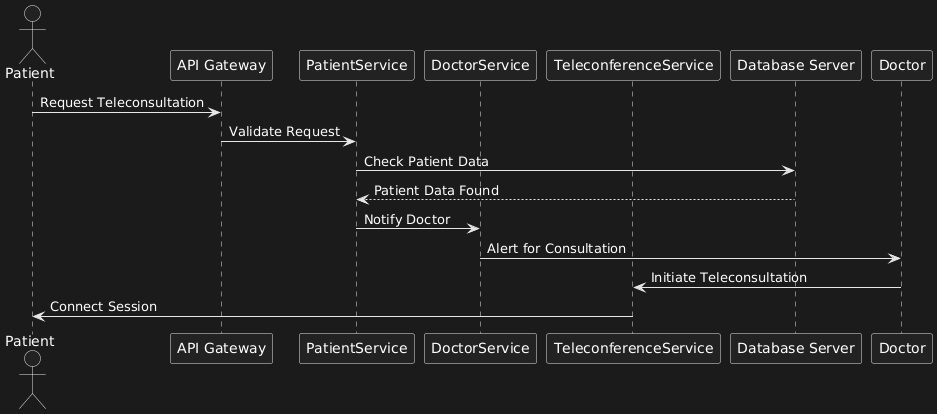

The diagram above was rendered by PlantUML. Its source (embedded in the PNG):
@startuml
actor Patient
participant "API Gateway" as AG
participant "PatientService" as PS
participant "DoctorService" as DS
participant "TeleconferenceService" as TS
participant "Database Server" as DB

Patient -> AG: Request Teleconsultation
AG -> PS: Validate Request
PS -> DB: Check Patient Data
DB --> PS: Patient Data Found
PS -> DS: Notify Doctor
DS -> Doctor: Alert for Consultation
Doctor -> TS: Initiate Teleconsultation
TS -> Patient: Connect Session
@enduml